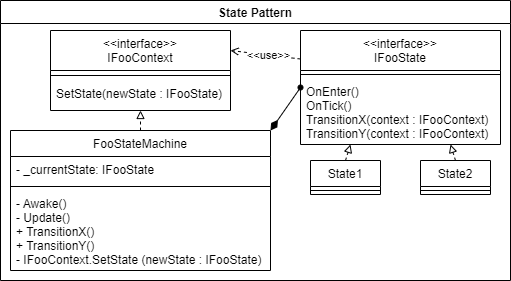

The diagram above was exported from draw.io. Its source (the exported page's mxGraphModel, read from the mxfile embedded in the PNG):
<mxGraphModel dx="813" dy="454" grid="1" gridSize="10" guides="1" tooltips="1" connect="1" arrows="1" fold="1" page="1" pageScale="1" pageWidth="827" pageHeight="1169" math="0" shadow="0">
  <root>
    <mxCell id="WIyWlLk6GJQsqaUBKTNV-0" />
    <mxCell id="WIyWlLk6GJQsqaUBKTNV-1" parent="WIyWlLk6GJQsqaUBKTNV-0" />
    <mxCell id="zANpmG1YFMbhe9OYluKE-0" value="State Pattern" style="swimlane;" parent="WIyWlLk6GJQsqaUBKTNV-1" vertex="1">
      <mxGeometry width="510" height="280" as="geometry">
        <mxRectangle width="110" height="30" as="alternateBounds" />
      </mxGeometry>
    </mxCell>
    <mxCell id="Sop0Fq5YHg5z2zmu3gA6-26" value="State1" style="swimlane;fontStyle=0;align=center;verticalAlign=top;childLayout=stackLayout;horizontal=1;startSize=26;horizontalStack=0;resizeParent=1;resizeLast=0;collapsible=1;marginBottom=0;rounded=0;shadow=0;strokeWidth=1;" parent="zANpmG1YFMbhe9OYluKE-0" vertex="1">
      <mxGeometry x="310" y="160" width="70" height="34" as="geometry">
        <mxRectangle x="445" y="310" width="160" height="26" as="alternateBounds" />
      </mxGeometry>
    </mxCell>
    <mxCell id="Sop0Fq5YHg5z2zmu3gA6-27" value="" style="line;html=1;strokeWidth=1;align=left;verticalAlign=middle;spacingTop=-1;spacingLeft=3;spacingRight=3;rotatable=0;labelPosition=right;points=[];portConstraint=eastwest;" parent="Sop0Fq5YHg5z2zmu3gA6-26" vertex="1">
      <mxGeometry y="26" width="70" height="8" as="geometry" />
    </mxCell>
    <mxCell id="Sop0Fq5YHg5z2zmu3gA6-22" value="State2" style="swimlane;fontStyle=0;align=center;verticalAlign=top;childLayout=stackLayout;horizontal=1;startSize=26;horizontalStack=0;resizeParent=1;resizeLast=0;collapsible=1;marginBottom=0;rounded=0;shadow=0;strokeWidth=1;" parent="zANpmG1YFMbhe9OYluKE-0" vertex="1">
      <mxGeometry x="420" y="160" width="70" height="34" as="geometry">
        <mxRectangle x="445" y="310" width="160" height="26" as="alternateBounds" />
      </mxGeometry>
    </mxCell>
    <mxCell id="Sop0Fq5YHg5z2zmu3gA6-23" value="" style="line;html=1;strokeWidth=1;align=left;verticalAlign=middle;spacingTop=-1;spacingLeft=3;spacingRight=3;rotatable=0;labelPosition=right;points=[];portConstraint=eastwest;" parent="Sop0Fq5YHg5z2zmu3gA6-22" vertex="1">
      <mxGeometry y="26" width="70" height="8" as="geometry" />
    </mxCell>
    <mxCell id="Sop0Fq5YHg5z2zmu3gA6-2" value="&lt;&lt;interface&gt;&gt;&#10;IFooState" style="swimlane;fontStyle=0;align=center;verticalAlign=top;childLayout=stackLayout;horizontal=1;startSize=40;horizontalStack=0;resizeParent=1;resizeLast=0;collapsible=1;marginBottom=0;rounded=0;shadow=0;strokeWidth=1;" parent="zANpmG1YFMbhe9OYluKE-0" vertex="1">
      <mxGeometry x="300" y="30" width="200" height="114" as="geometry">
        <mxRectangle x="230" y="140" width="160" height="26" as="alternateBounds" />
      </mxGeometry>
    </mxCell>
    <mxCell id="Sop0Fq5YHg5z2zmu3gA6-4" value="" style="line;html=1;strokeWidth=1;align=left;verticalAlign=middle;spacingTop=-1;spacingLeft=3;spacingRight=3;rotatable=0;labelPosition=right;points=[];portConstraint=eastwest;" parent="Sop0Fq5YHg5z2zmu3gA6-2" vertex="1">
      <mxGeometry y="40" width="200" height="8" as="geometry" />
    </mxCell>
    <mxCell id="Sop0Fq5YHg5z2zmu3gA6-5" value="OnEnter()&#10;OnTick()&#10;TransitionX(context : IFooContext)&#10;TransitionY(context : IFooContext)" style="text;align=left;verticalAlign=top;spacingLeft=4;spacingRight=4;overflow=hidden;rotatable=0;points=[[0,0.5],[1,0.5]];portConstraint=eastwest;" parent="Sop0Fq5YHg5z2zmu3gA6-2" vertex="1">
      <mxGeometry y="48" width="200" height="66" as="geometry" />
    </mxCell>
    <mxCell id="YCjT0JLqTHXFM6ezpo8z-0" style="edgeStyle=none;rounded=0;orthogonalLoop=1;jettySize=auto;html=1;exitX=0.5;exitY=0;exitDx=0;exitDy=0;entryX=0.75;entryY=1;entryDx=0;entryDy=0;endArrow=block;endFill=0;dashed=1;" parent="zANpmG1YFMbhe9OYluKE-0" source="Sop0Fq5YHg5z2zmu3gA6-22" target="Sop0Fq5YHg5z2zmu3gA6-2" edge="1">
      <mxGeometry relative="1" as="geometry" />
    </mxCell>
    <mxCell id="YCjT0JLqTHXFM6ezpo8z-1" style="edgeStyle=none;rounded=0;orthogonalLoop=1;jettySize=auto;html=1;exitX=0.5;exitY=0;exitDx=0;exitDy=0;entryX=0.25;entryY=1;entryDx=0;entryDy=0;dashed=1;endArrow=block;endFill=0;" parent="zANpmG1YFMbhe9OYluKE-0" source="Sop0Fq5YHg5z2zmu3gA6-26" target="Sop0Fq5YHg5z2zmu3gA6-2" edge="1">
      <mxGeometry relative="1" as="geometry" />
    </mxCell>
    <mxCell id="zkfFHV4jXpPFQw0GAbJ--0" value="FooStateMachine" style="swimlane;fontStyle=0;align=center;verticalAlign=top;childLayout=stackLayout;horizontal=1;startSize=26;horizontalStack=0;resizeParent=1;resizeLast=0;collapsible=1;marginBottom=0;rounded=0;shadow=0;strokeWidth=1;" parent="zANpmG1YFMbhe9OYluKE-0" vertex="1">
      <mxGeometry x="10" y="130" width="260" height="140" as="geometry">
        <mxRectangle x="230" y="140" width="160" height="26" as="alternateBounds" />
      </mxGeometry>
    </mxCell>
    <mxCell id="zkfFHV4jXpPFQw0GAbJ--3" value="- _currentState: IFooState" style="text;align=left;verticalAlign=top;spacingLeft=4;spacingRight=4;overflow=hidden;rotatable=0;points=[[0,0.5],[1,0.5]];portConstraint=eastwest;rounded=0;shadow=0;html=0;" parent="zkfFHV4jXpPFQw0GAbJ--0" vertex="1">
      <mxGeometry y="26" width="260" height="26" as="geometry" />
    </mxCell>
    <mxCell id="zkfFHV4jXpPFQw0GAbJ--4" value="" style="line;html=1;strokeWidth=1;align=left;verticalAlign=middle;spacingTop=-1;spacingLeft=3;spacingRight=3;rotatable=0;labelPosition=right;points=[];portConstraint=eastwest;" parent="zkfFHV4jXpPFQw0GAbJ--0" vertex="1">
      <mxGeometry y="52" width="260" height="8" as="geometry" />
    </mxCell>
    <mxCell id="zkfFHV4jXpPFQw0GAbJ--5" value="- Awake()&#10;- Update()&#10;+ TransitionX()&#10;+ TransitionY()&#10;- IFooContext.SetState (newState : IFooState)" style="text;align=left;verticalAlign=top;spacingLeft=4;spacingRight=4;overflow=hidden;rotatable=0;points=[[0,0.5],[1,0.5]];portConstraint=eastwest;" parent="zkfFHV4jXpPFQw0GAbJ--0" vertex="1">
      <mxGeometry y="60" width="260" height="80" as="geometry" />
    </mxCell>
    <mxCell id="4r_Yy00FAtq891plpMcd-1" value="" style="endArrow=oval;html=1;endSize=5;startArrow=diamondThin;startSize=10;startFill=1;align=left;verticalAlign=bottom;rounded=0;strokeColor=default;exitX=1;exitY=0;exitDx=0;exitDy=0;endFill=1;entryX=0;entryY=0.5;entryDx=0;entryDy=0;" parent="zANpmG1YFMbhe9OYluKE-0" source="zkfFHV4jXpPFQw0GAbJ--0" target="Sop0Fq5YHg5z2zmu3gA6-2" edge="1">
      <mxGeometry x="-0.2157" y="3" relative="1" as="geometry">
        <mxPoint x="290" y="140" as="sourcePoint" />
        <mxPoint x="300" y="60" as="targetPoint" />
        <mxPoint as="offset" />
      </mxGeometry>
    </mxCell>
    <mxCell id="Sop0Fq5YHg5z2zmu3gA6-28" value="&lt;&lt;interface&gt;&gt;&#10;IFooContext" style="swimlane;fontStyle=0;align=center;verticalAlign=top;childLayout=stackLayout;horizontal=1;startSize=40;horizontalStack=0;resizeParent=1;resizeLast=0;collapsible=1;marginBottom=0;rounded=0;shadow=0;strokeWidth=1;labelBorderColor=none;" parent="zANpmG1YFMbhe9OYluKE-0" vertex="1">
      <mxGeometry x="50" y="30" width="180" height="80" as="geometry">
        <mxRectangle x="230" y="140" width="160" height="26" as="alternateBounds" />
      </mxGeometry>
    </mxCell>
    <mxCell id="Sop0Fq5YHg5z2zmu3gA6-29" value="" style="line;html=1;strokeWidth=1;align=left;verticalAlign=middle;spacingTop=-1;spacingLeft=3;spacingRight=3;rotatable=0;labelPosition=right;points=[];portConstraint=eastwest;" parent="Sop0Fq5YHg5z2zmu3gA6-28" vertex="1">
      <mxGeometry y="40" width="180" height="10" as="geometry" />
    </mxCell>
    <mxCell id="Sop0Fq5YHg5z2zmu3gA6-30" value="SetState(newState : IFooState)" style="text;align=left;verticalAlign=top;spacingLeft=4;spacingRight=4;overflow=hidden;rotatable=0;points=[[0,0.5],[1,0.5]];portConstraint=eastwest;" parent="Sop0Fq5YHg5z2zmu3gA6-28" vertex="1">
      <mxGeometry y="50" width="180" height="30" as="geometry" />
    </mxCell>
    <mxCell id="YCjT0JLqTHXFM6ezpo8z-5" style="edgeStyle=none;rounded=0;orthogonalLoop=1;jettySize=auto;html=1;entryX=1;entryY=0.25;entryDx=0;entryDy=0;dashed=1;endArrow=open;endFill=0;exitX=0;exitY=0.25;exitDx=0;exitDy=0;" parent="zANpmG1YFMbhe9OYluKE-0" source="Sop0Fq5YHg5z2zmu3gA6-2" target="Sop0Fq5YHg5z2zmu3gA6-28" edge="1">
      <mxGeometry relative="1" as="geometry">
        <mxPoint x="400" y="40" as="sourcePoint" />
      </mxGeometry>
    </mxCell>
    <mxCell id="YCjT0JLqTHXFM6ezpo8z-13" value="&amp;lt;&amp;lt;use&amp;gt;&amp;gt;" style="edgeLabel;html=1;align=center;verticalAlign=middle;resizable=0;points=[];labelBackgroundColor=default;labelBorderColor=none;" parent="YCjT0JLqTHXFM6ezpo8z-5" vertex="1" connectable="0">
      <mxGeometry x="-0.3028" y="1" relative="1" as="geometry">
        <mxPoint x="-8" y="-2" as="offset" />
      </mxGeometry>
    </mxCell>
    <mxCell id="YCjT0JLqTHXFM6ezpo8z-3" style="edgeStyle=none;rounded=0;orthogonalLoop=1;jettySize=auto;html=1;exitX=0.5;exitY=0;exitDx=0;exitDy=0;entryX=0.5;entryY=1;entryDx=0;entryDy=0;dashed=1;endArrow=block;endFill=0;" parent="zANpmG1YFMbhe9OYluKE-0" source="zkfFHV4jXpPFQw0GAbJ--0" target="Sop0Fq5YHg5z2zmu3gA6-28" edge="1">
      <mxGeometry relative="1" as="geometry" />
    </mxCell>
  </root>
</mxGraphModel>